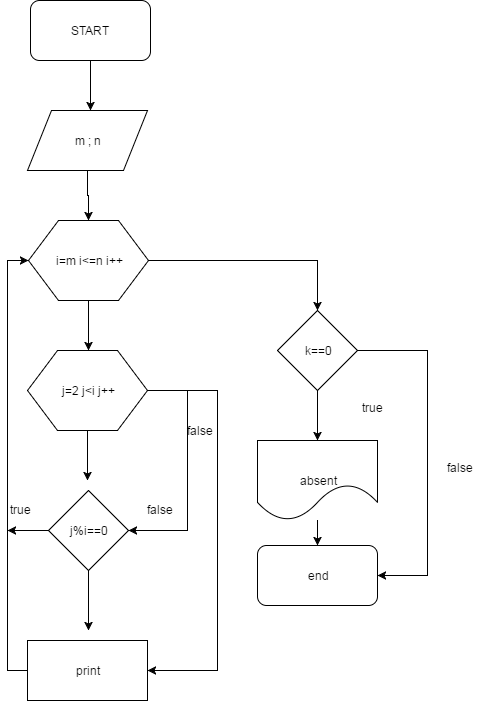

The diagram above was exported from draw.io. Its source (the exported page's mxGraphModel, read from the mxfile embedded in the PNG):
<mxGraphModel dx="872" dy="457" grid="1" gridSize="10" guides="1" tooltips="1" connect="1" arrows="1" fold="1" page="1" pageScale="1" pageWidth="826" pageHeight="1169" background="#ffffff" math="0" shadow="0">
  <root>
    <mxCell id="0" />
    <mxCell id="1" parent="0" />
    <mxCell id="21d90e07daa7d81-2" style="edgeStyle=orthogonalEdgeStyle;rounded=0;html=1;exitX=0.5;exitY=1;jettySize=auto;orthogonalLoop=1;" edge="1" parent="1" source="21d90e07daa7d81-1">
      <mxGeometry relative="1" as="geometry">
        <mxPoint x="353" y="120" as="targetPoint" />
      </mxGeometry>
    </mxCell>
    <mxCell id="21d90e07daa7d81-1" value="START" style="rounded=1;whiteSpace=wrap;html=1;" vertex="1" parent="1">
      <mxGeometry x="293" y="10" width="120" height="60" as="geometry" />
    </mxCell>
    <mxCell id="21d90e07daa7d81-4" style="edgeStyle=orthogonalEdgeStyle;rounded=0;html=1;exitX=0.5;exitY=1;jettySize=auto;orthogonalLoop=1;" edge="1" parent="1" source="21d90e07daa7d81-3" target="21d90e07daa7d81-5">
      <mxGeometry relative="1" as="geometry">
        <mxPoint x="350" y="240" as="targetPoint" />
      </mxGeometry>
    </mxCell>
    <mxCell id="21d90e07daa7d81-3" value="m ; n" style="shape=parallelogram;whiteSpace=wrap;html=1;" vertex="1" parent="1">
      <mxGeometry x="290" y="120" width="120" height="60" as="geometry" />
    </mxCell>
    <mxCell id="21d90e07daa7d81-6" style="edgeStyle=orthogonalEdgeStyle;rounded=0;html=1;exitX=0.5;exitY=1;jettySize=auto;orthogonalLoop=1;" edge="1" parent="1" source="21d90e07daa7d81-5">
      <mxGeometry relative="1" as="geometry">
        <mxPoint x="351" y="360" as="targetPoint" />
      </mxGeometry>
    </mxCell>
    <mxCell id="21d90e07daa7d81-21" style="edgeStyle=orthogonalEdgeStyle;rounded=0;html=1;exitX=1;exitY=0.5;jettySize=auto;orthogonalLoop=1;" edge="1" parent="1" source="21d90e07daa7d81-5" target="21d90e07daa7d81-22">
      <mxGeometry relative="1" as="geometry">
        <mxPoint x="580" y="360" as="targetPoint" />
      </mxGeometry>
    </mxCell>
    <mxCell id="21d90e07daa7d81-5" value="i=m i&amp;lt;=n i++" style="shape=hexagon;perimeter=hexagonPerimeter;whiteSpace=wrap;html=1;" vertex="1" parent="1">
      <mxGeometry x="291" y="230" width="120" height="80" as="geometry" />
    </mxCell>
    <mxCell id="21d90e07daa7d81-11" style="edgeStyle=orthogonalEdgeStyle;rounded=0;html=1;exitX=0.5;exitY=1;jettySize=auto;orthogonalLoop=1;" edge="1" parent="1" source="21d90e07daa7d81-8">
      <mxGeometry relative="1" as="geometry">
        <mxPoint x="350" y="490" as="targetPoint" />
      </mxGeometry>
    </mxCell>
    <mxCell id="21d90e07daa7d81-16" style="edgeStyle=orthogonalEdgeStyle;rounded=0;html=1;exitX=1;exitY=0.5;entryX=1;entryY=0.5;jettySize=auto;orthogonalLoop=1;" edge="1" parent="1" source="21d90e07daa7d81-8" target="21d90e07daa7d81-12">
      <mxGeometry relative="1" as="geometry">
        <Array as="points">
          <mxPoint x="450" y="400" />
          <mxPoint x="450" y="540" />
        </Array>
      </mxGeometry>
    </mxCell>
    <mxCell id="21d90e07daa7d81-17" style="edgeStyle=orthogonalEdgeStyle;rounded=0;html=1;exitX=1;exitY=0.5;entryX=1;entryY=0.5;jettySize=auto;orthogonalLoop=1;" edge="1" parent="1" source="21d90e07daa7d81-8" target="21d90e07daa7d81-15">
      <mxGeometry relative="1" as="geometry">
        <Array as="points">
          <mxPoint x="480" y="400" />
          <mxPoint x="480" y="680" />
        </Array>
      </mxGeometry>
    </mxCell>
    <mxCell id="21d90e07daa7d81-8" value="j=2 j&amp;lt;i j++" style="shape=hexagon;perimeter=hexagonPerimeter;whiteSpace=wrap;html=1;" vertex="1" parent="1">
      <mxGeometry x="290" y="360" width="120" height="80" as="geometry" />
    </mxCell>
    <mxCell id="21d90e07daa7d81-14" style="edgeStyle=orthogonalEdgeStyle;rounded=0;html=1;exitX=0.5;exitY=1;jettySize=auto;orthogonalLoop=1;" edge="1" parent="1" source="21d90e07daa7d81-12">
      <mxGeometry relative="1" as="geometry">
        <mxPoint x="351" y="640" as="targetPoint" />
      </mxGeometry>
    </mxCell>
    <mxCell id="21d90e07daa7d81-19" style="edgeStyle=orthogonalEdgeStyle;rounded=0;html=1;exitX=0;exitY=0.5;jettySize=auto;orthogonalLoop=1;" edge="1" parent="1" source="21d90e07daa7d81-12">
      <mxGeometry relative="1" as="geometry">
        <mxPoint x="270" y="540" as="targetPoint" />
      </mxGeometry>
    </mxCell>
    <mxCell id="21d90e07daa7d81-12" value="j%i==0" style="rhombus;whiteSpace=wrap;html=1;" vertex="1" parent="1">
      <mxGeometry x="311" y="500" width="80" height="80" as="geometry" />
    </mxCell>
    <mxCell id="21d90e07daa7d81-20" style="edgeStyle=orthogonalEdgeStyle;rounded=0;html=1;exitX=0;exitY=0.5;entryX=0;entryY=0.5;jettySize=auto;orthogonalLoop=1;" edge="1" parent="1" source="21d90e07daa7d81-15" target="21d90e07daa7d81-5">
      <mxGeometry relative="1" as="geometry" />
    </mxCell>
    <mxCell id="21d90e07daa7d81-15" value="print" style="whiteSpace=wrap;html=1;" vertex="1" parent="1">
      <mxGeometry x="290" y="650" width="120" height="60" as="geometry" />
    </mxCell>
    <mxCell id="21d90e07daa7d81-23" style="edgeStyle=orthogonalEdgeStyle;rounded=0;html=1;exitX=0.5;exitY=1;jettySize=auto;orthogonalLoop=1;" edge="1" parent="1" source="21d90e07daa7d81-22" target="21d90e07daa7d81-24">
      <mxGeometry relative="1" as="geometry">
        <mxPoint x="580" y="460" as="targetPoint" />
      </mxGeometry>
    </mxCell>
    <mxCell id="21d90e07daa7d81-32" style="edgeStyle=orthogonalEdgeStyle;rounded=0;html=1;exitX=1;exitY=0.5;entryX=1;entryY=0.5;jettySize=auto;orthogonalLoop=1;" edge="1" parent="1" source="21d90e07daa7d81-22" target="21d90e07daa7d81-25">
      <mxGeometry relative="1" as="geometry">
        <Array as="points">
          <mxPoint x="690" y="360" />
          <mxPoint x="690" y="585" />
        </Array>
      </mxGeometry>
    </mxCell>
    <mxCell id="21d90e07daa7d81-22" value="k==0" style="rhombus;whiteSpace=wrap;html=1;" vertex="1" parent="1">
      <mxGeometry x="540" y="320" width="80" height="80" as="geometry" />
    </mxCell>
    <mxCell id="21d90e07daa7d81-26" value="" style="edgeStyle=orthogonalEdgeStyle;rounded=0;html=1;jettySize=auto;orthogonalLoop=1;" edge="1" parent="1" source="21d90e07daa7d81-24" target="21d90e07daa7d81-25">
      <mxGeometry relative="1" as="geometry" />
    </mxCell>
    <mxCell id="21d90e07daa7d81-24" value="absent" style="shape=document;whiteSpace=wrap;html=1;size=0.453125;" vertex="1" parent="1">
      <mxGeometry x="520" y="450" width="120" height="80" as="geometry" />
    </mxCell>
    <mxCell id="21d90e07daa7d81-25" value="end" style="rounded=1;whiteSpace=wrap;html=1;" vertex="1" parent="1">
      <mxGeometry x="520" y="555" width="120" height="60" as="geometry" />
    </mxCell>
    <mxCell id="21d90e07daa7d81-27" value="true" style="text;html=1;resizable=0;points=[];autosize=1;align=left;verticalAlign=top;spacingTop=-4;" vertex="1" parent="1">
      <mxGeometry x="623" y="408" width="40" height="20" as="geometry" />
    </mxCell>
    <mxCell id="21d90e07daa7d81-28" value="false" style="text;html=1;resizable=0;points=[];autosize=1;align=left;verticalAlign=top;spacingTop=-4;" vertex="1" parent="1">
      <mxGeometry x="448" y="431" width="40" height="20" as="geometry" />
    </mxCell>
    <mxCell id="21d90e07daa7d81-29" value="false" style="text;html=1;resizable=0;points=[];autosize=1;align=left;verticalAlign=top;spacingTop=-4;" vertex="1" parent="1">
      <mxGeometry x="408" y="510" width="40" height="20" as="geometry" />
    </mxCell>
    <mxCell id="21d90e07daa7d81-31" value="true" style="text;html=1;resizable=0;points=[];autosize=1;align=left;verticalAlign=top;spacingTop=-4;" vertex="1" parent="1">
      <mxGeometry x="271" y="510" width="40" height="20" as="geometry" />
    </mxCell>
    <mxCell id="21d90e07daa7d81-33" value="false" style="text;html=1;resizable=0;points=[];autosize=1;align=left;verticalAlign=top;spacingTop=-4;" vertex="1" parent="1">
      <mxGeometry x="708" y="468" width="40" height="20" as="geometry" />
    </mxCell>
  </root>
</mxGraphModel>